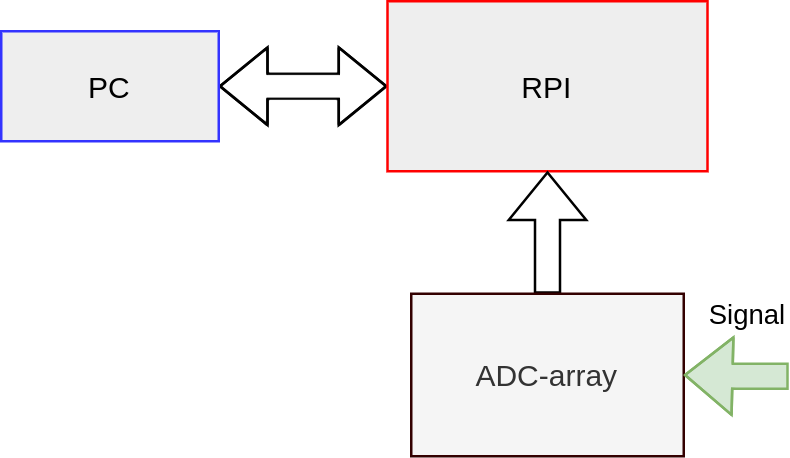

The diagram above was exported from draw.io. Its source (the exported page's mxGraphModel, read from the mxfile embedded in the PNG):
<mxGraphModel dx="647" dy="262" grid="0" gridSize="10" guides="1" tooltips="1" connect="1" arrows="1" fold="1" page="0" pageScale="1" pageWidth="850" pageHeight="1100" background="#ffffff" math="0" shadow="1">
  <root>
    <mxCell id="0" />
    <mxCell id="1" parent="0" />
    <mxCell id="77" value="" style="edgeStyle=elbowEdgeStyle;rounded=0;startArrow=blockThin;endArrow=blockThin;entryX=1;entryY=0.5;entryDx=0;entryDy=0;strokeColor=default;endFill=1;startFill=1;shape=flexArrow;spacingTop=0;spacing=0;" parent="1" source="78" target="82" edge="1">
      <mxGeometry relative="1" as="geometry" />
    </mxCell>
    <UserObject label="RPI" treeRoot="1" id="78">
      <mxCell style="align=center;treeFolding=1;treeMoving=1;newEdgeStyle={&quot;edgeStyle&quot;:&quot;elbowEdgeStyle&quot;,&quot;startArrow&quot;:&quot;none&quot;,&quot;endArrow&quot;:&quot;none&quot;};fillColor=#eeeeee;strokeColor=#FF0000;spacingTop=0;spacing=0;" parent="1" vertex="1">
        <mxGeometry x="156.5" y="4" width="128" height="68" as="geometry" />
      </mxCell>
    </UserObject>
    <mxCell id="79" value="" style="rounded=0;orthogonalLoop=1;jettySize=auto;startArrow=none;endArrow=blockThin;sourcePerimeterSpacing=8;targetPerimeterSpacing=8;edgeStyle=orthogonalEdgeStyle;entryX=0.5;entryY=1;entryDx=0;entryDy=0;exitX=0.5;exitY=0;exitDx=0;exitDy=0;startFill=0;endFill=1;shape=flexArrow;spacingTop=0;spacing=0;" parent="1" source="80" target="78" edge="1">
      <mxGeometry relative="1" as="geometry" />
    </mxCell>
    <mxCell id="80" value="ADC-array" style="align=center;verticalAlign=middle;treeFolding=1;treeMoving=1;newEdgeStyle={&quot;edgeStyle&quot;:&quot;elbowEdgeStyle&quot;,&quot;startArrow&quot;:&quot;none&quot;,&quot;endArrow&quot;:&quot;none&quot;};strokeColor=#330000;fillColor=#f5f5f5;fontColor=#333333;spacingTop=0;spacing=0;" parent="1" vertex="1">
      <mxGeometry x="166" y="121" width="109" height="65" as="geometry" />
    </mxCell>
    <UserObject label="PC" treeRoot="1" id="82">
      <mxCell style="align=center;treeFolding=1;treeMoving=1;newEdgeStyle={&quot;edgeStyle&quot;:&quot;elbowEdgeStyle&quot;,&quot;startArrow&quot;:&quot;none&quot;,&quot;endArrow&quot;:&quot;none&quot;};fillColor=#eeeeee;strokeColor=#3333FF;spacingTop=0;spacing=0;" parent="1" vertex="1">
        <mxGeometry x="2" y="16" width="87" height="44" as="geometry" />
      </mxCell>
    </UserObject>
    <mxCell id="83" value="" style="rounded=0;orthogonalLoop=1;jettySize=auto;startArrow=none;endArrow=blockThin;sourcePerimeterSpacing=8;targetPerimeterSpacing=8;edgeStyle=orthogonalEdgeStyle;startFill=0;endFill=1;shape=flexArrow;entryX=1;entryY=0.5;entryDx=0;entryDy=0;fillColor=#d5e8d4;strokeColor=#82b366;spacingTop=0;spacing=0;" parent="1" target="80" edge="1">
      <mxGeometry relative="1" as="geometry">
        <mxPoint x="317" y="154" as="sourcePoint" />
        <mxPoint x="36" y="73" as="targetPoint" />
      </mxGeometry>
    </mxCell>
    <mxCell id="84" value="Signal" style="edgeLabel;align=center;verticalAlign=middle;resizable=0;points=[];fontColor=default;labelBackgroundColor=none;spacingTop=0;spacing=0;" parent="83" vertex="1" connectable="0">
      <mxGeometry x="-0.3255" y="-3" relative="1" as="geometry">
        <mxPoint x="-2" y="-22" as="offset" />
      </mxGeometry>
    </mxCell>
  </root>
</mxGraphModel>